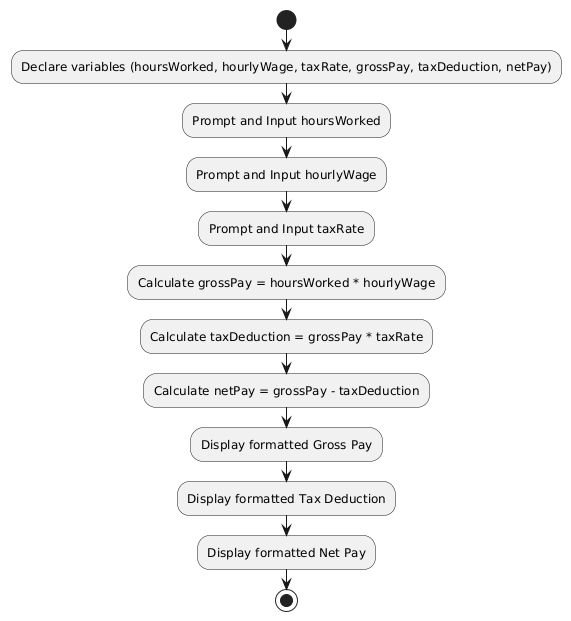

The diagram above was rendered by PlantUML. Its source (embedded in the PNG):
@startuml
start
    :Declare variables (hoursWorked, hourlyWage, taxRate, grossPay, taxDeduction, netPay);
    :Prompt and Input hoursWorked;
    :Prompt and Input hourlyWage;
    :Prompt and Input taxRate;
    :Calculate grossPay = hoursWorked * hourlyWage;
    :Calculate taxDeduction = grossPay * taxRate;
    :Calculate netPay = grossPay - taxDeduction;
    :Display formatted Gross Pay;
    :Display formatted Tax Deduction;
    :Display formatted Net Pay;
    stop
@enduml